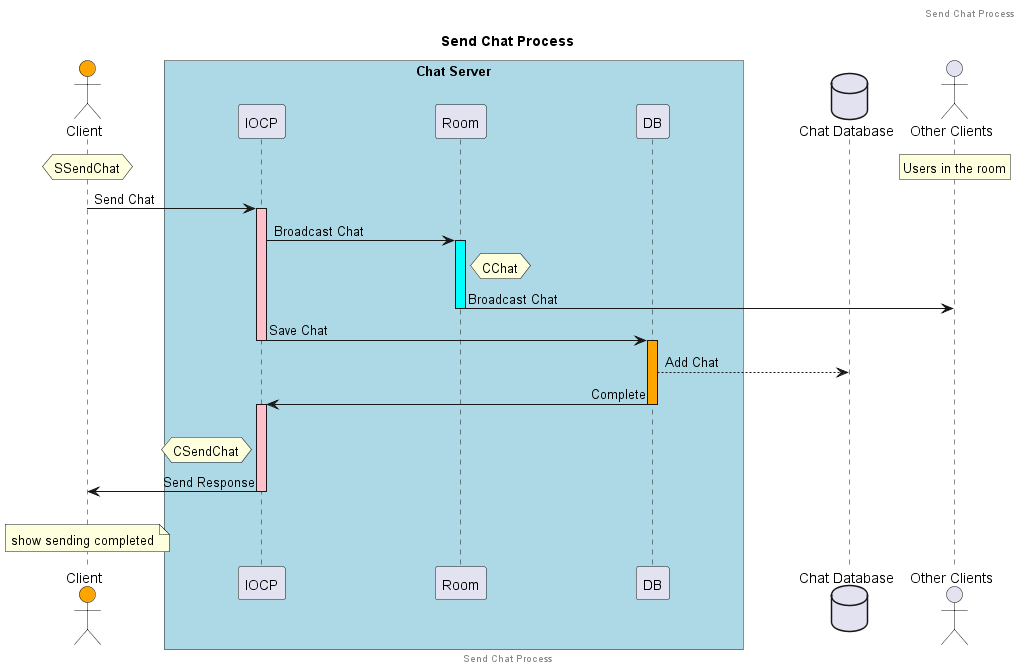

The diagram above was rendered by PlantUML. Its source (embedded in the PNG):
@startuml
skinparam sequenceMessageAlign direction
skinparam ParticipantPadding 70
skinparam BoxPadding 50

title Send Chat Process

header Send Chat Process
footer Send Chat Process

actor "Client" as C order 0 #Orange
box "Chat Server" #LightBlue
participant "IOCP" as I order 1
participant "Room" as R order 2
participant "DB" as DB order 3
endbox
database "Chat Database" as CDB order 4
actor "Other Clients" as OC order 5

hnote over C : SSendChat
/rnote over OC : Users in the room
C -> I : Send Chat
activate I #Pink
I -> R : Broadcast Chat
activate R #Cyan
hnote right of R : CChat
R -> OC : Broadcast Chat
deactivate R
I -> DB : Save Chat
deactivate I
activate DB #Orange
DB --> CDB : Add Chat


DB -> I : Complete
deactivate DB
activate I #Pink
||20||
hnote left of I : CSendChat
I -> C : Send Response
deactivate I
||20||
note over C : show sending completed



@enduml